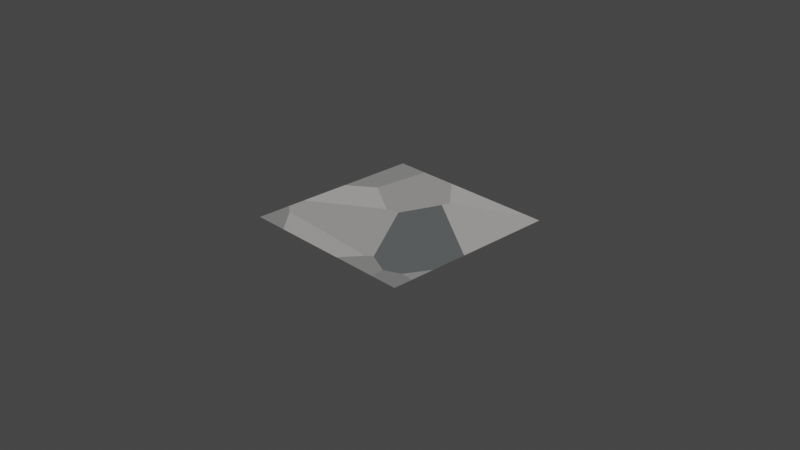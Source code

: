# Source: rock_textures.blend  (saved by Blender 3.6.13; exported with 4.5.12 LTS)
import bpy
from mathutils import Matrix  # noqa: F401  (used for matrix-valued properties, if any)

bpy.ops.wm.read_factory_settings(use_empty=True)
scene = bpy.context.scene
scene.name = 'Scene'

# ---- collections
col_collection = bpy.data.collections.new('Collection'); scene.collection.children.link(col_collection)

# ---- materials (node trees are filled in below, after node groups)
mat_gray_rock = bpy.data.materials.new('Gray rock')
mat_gray_rock.use_transparent_shadow = False
mat_gray_rock.preview_render_type = 'FLAT'

# ---- material node trees
mat_gray_rock.use_nodes = True; mat_gray_rock.node_tree.nodes.clear()
_N = mat_gray_rock.node_tree.nodes; _L = mat_gray_rock.node_tree.links
n0 = _N.new('ShaderNodeTexVoronoi'); n0.name = 'Voronoi Texture'; n0.location = (-1247, 4)
n0.inputs[2].default_value = 1.9
n1 = _N.new('ShaderNodeOutputMaterial'); n1.name = 'Material Output.001'; n1.location = (-22, 297)
n2 = _N.new('ShaderNodeValToRGB'); n2.name = 'Color Ramp'; n2.location = (-636, 309)
while len(n2.color_ramp.elements) > 1: n2.color_ramp.elements.remove(n2.color_ramp.elements[-1])
n2.color_ramp.elements[0].position = 0.35; n2.color_ramp.elements[0].color = (0.2977, 0.2888, 0.2819, 1.0)
_e = n2.color_ramp.elements.new(0.6727); _e.color = (0.07972, 0.08495, 0.08495, 1.0)
n3 = _N.new('ShaderNodeMix'); n3.name = 'Mix'; n3.location = (-915, 269)
n3.data_type = 'RGBA'
_L.new(n0.outputs[1], n3.inputs[7])
_L.new(n3.outputs[2], n2.inputs[0])
_L.new(n2.outputs[0], n1.inputs[0])
n1.is_active_output = True

# ---- world
world_world = bpy.data.worlds.new('World'); scene.world = world_world
world_world.use_nodes = True; world_world.node_tree.nodes.clear()
_N = world_world.node_tree.nodes; _L = world_world.node_tree.links
n0 = _N.new('ShaderNodeOutputWorld'); n0.name = 'World Output'; n0.location = (300, 300)
n1 = _N.new('ShaderNodeBackground'); n1.name = 'Background'; n1.location = (10, 300)
n1.inputs[0].default_value = (0.05088, 0.05088, 0.05088, 1.0)
_L.new(n1.outputs[0], n0.inputs[0])
n0.is_active_output = True
world_world.color = (0.05088, 0.05088, 0.05088)
world_world.use_sun_shadow = False
world_world.sun_shadow_jitter_overblur = 0.0

# ---- cameras
cam_camera = bpy.data.cameras.new('Camera')
cam_camera.clip_end = 100.0
cam_camera.ortho_scale = 7.314

# ---- lights
light_light = bpy.data.lights.new('Light', 'POINT')
light_light.transmission_factor = 0.0
light_light.energy = 1000.0
light_light.shadow_soft_size = 0.1
light_light.shadow_maximum_resolution = 0.006
light_light.use_absolute_resolution = True

# ---- meshes
me_plane_001 = bpy.data.meshes.new('Plane.001')
me_plane_001.from_pydata([(-1.0, -1.0, 0.0), (1.0, -1.0, 0.0), (-1.0, 1.0, 0.0), (1.0, 1.0, 0.0)], [], [(0, 1, 3, 2)])
_uv = me_plane_001.uv_layers.new(name='UVMap')
_uv.uv.foreach_set('vector', [0.0, 0.0, 1.0, 0.0, 1.0, 1.0, 0.0, 1.0])
me_plane_001.materials.append(mat_gray_rock)
me_plane_001.update()

# ---- objects
ob_light = bpy.data.objects.new('Light', light_light)
ob_camera = bpy.data.objects.new('Camera', cam_camera)
ob_plane = bpy.data.objects.new('Plane', me_plane_001)

# ---- transforms, parenting, visibility, modifiers, constraints
ob_light.location = (4.076, 1.005, 5.904)
ob_light.rotation_euler = (0.6503, 0.05522, 1.866)
ob_light.lock_rotations_4d = False
ob_light.empty_display_type = 'ARROWS'
ob_light.color = (0.0, 0.0, 0.0, 0.0)
ob_light.lineart.crease_threshold = 0.0
ob_camera.location = (7.359, -6.926, 4.958)
ob_camera.rotation_euler = (1.109, 0.0, 0.8149)
ob_camera.lock_rotations_4d = False
ob_camera.empty_display_type = 'ARROWS'
ob_camera.color = (0.0, 0.0, 0.0, 0.0)
ob_camera.display_type = 'WIRE'
ob_camera.lineart.crease_threshold = 0.0
ob_plane.location = (0.0, 0.0, 0.0)

# ---- collection membership
col_collection.objects.link(ob_light)
col_collection.objects.link(ob_camera)
col_collection.objects.link(ob_plane)

# ---- scene / render settings (as saved in the file)
scene.camera = ob_camera
scene.frame_start = 1; scene.frame_end = 250; scene.frame_set(1)
scene.render.engine = 'BLENDER_EEVEE_NEXT'
scene.cycles.sampling_pattern = 'TABULATED_SOBOL'
scene.view_settings.view_transform = 'Filmic'
bpy.context.view_layer.update()
